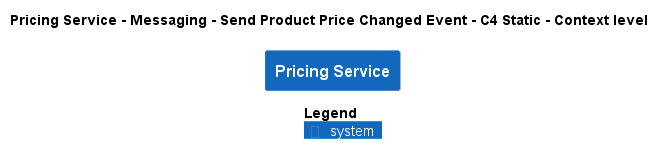

The diagram above was rendered by PlantUML. Its source (embedded in the PNG):
@startuml
!pragma layout smetana
!include ..\..\..\..\..\..\..\.c4s\C4_Context.puml

AddElementTag("c4interflow:lifecycle:new", $bgColor=green, $fontColor=#ffffff, $borderColor=green, $shadowing="False")
AddElementTag("c4interflow:lifecycle:changed", $bgColor=orange, $fontColor=#ffffff, $borderColor=orange, $shadowing="False")
AddElementTag("c4interflow:lifecycle:removed", $bgColor=red, $fontColor=#ffffff, $borderColor=red, $shadowing="False")

AddRelTag("c4interflow:lifecycle:new", $textColor=green, $lineColor=green)
AddRelTag("c4interflow:lifecycle:changed", $textColor=orange, $lineColor=orange)
AddRelTag("c4interflow:lifecycle:removed", $textColor=red, $lineColor=red)

SHOW_PERSON_PORTRAIT()
LAYOUT_TOP_DOWN()

skinparam linetype polyline

title Pricing Service - Messaging - Send Product Price Changed Event - C4 Static - Context level

System(ECommercePlatform.SoftwareSystems.PricingService, "Pricing Service", "")



SHOW_LEGEND()
@enduml